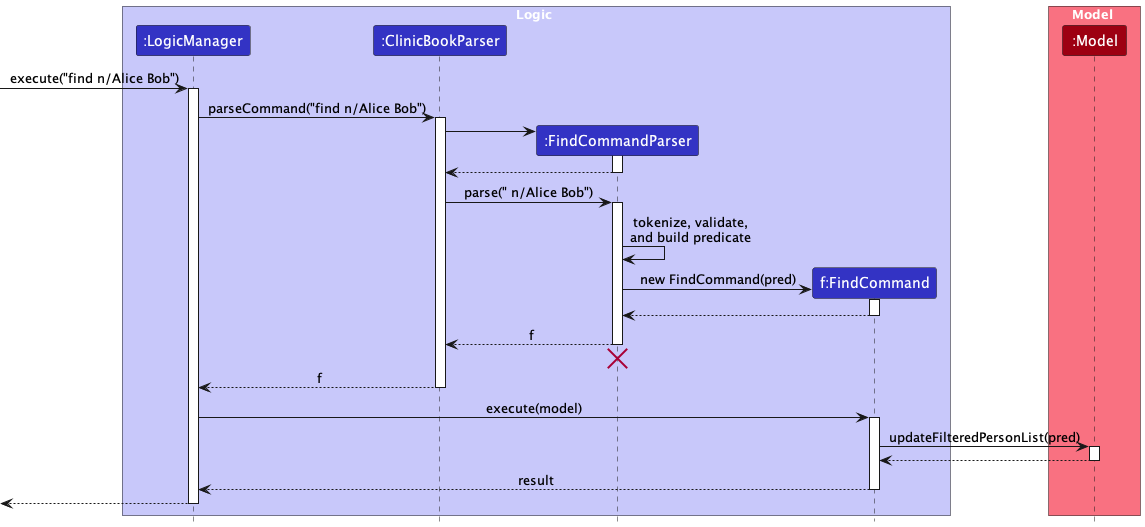

The diagram above was rendered by PlantUML. Its source (embedded in the PNG):
@startuml
!include style.puml
skinparam ArrowFontStyle plain

box Logic LOGIC_COLOR_T1
participant ":LogicManager" as LogicManager LOGIC_COLOR
participant ":ClinicBookParser" as ClinicBookParser LOGIC_COLOR
participant ":FindCommandParser" as FindCommandParser LOGIC_COLOR
participant "f:FindCommand" as FindCommand LOGIC_COLOR
end box

box Model MODEL_COLOR_T1
participant ":Model" as Model MODEL_COLOR
end box

[-> LogicManager : execute("find n/Alice Bob")
activate LogicManager

LogicManager -> ClinicBookParser : parseCommand("find n/Alice Bob")
activate ClinicBookParser

create FindCommandParser
ClinicBookParser -> FindCommandParser
activate FindCommandParser

FindCommandParser --> ClinicBookParser
deactivate FindCommandParser

ClinicBookParser -> FindCommandParser : parse(" n/Alice Bob")
activate FindCommandParser

FindCommandParser -> FindCommandParser : tokenize, validate,\nand build predicate

create FindCommand
FindCommandParser -> FindCommand : new FindCommand(pred)
activate FindCommand

FindCommand --> FindCommandParser :
deactivate FindCommand

FindCommandParser --> ClinicBookParser : f
deactivate FindCommandParser
'Hidden arrow to position the destroy marker below the end of the activation bar.
FindCommandParser -[hidden]-> ClinicBookParser
destroy FindCommandParser

ClinicBookParser --> LogicManager : f
deactivate ClinicBookParser

LogicManager -> FindCommand : execute(model)
activate FindCommand

FindCommand -> Model : updateFilteredPersonList(pred)
activate Model

Model --> FindCommand
deactivate Model

FindCommand --> LogicManager : result
deactivate FindCommand

[<-- LogicManager
deactivate LogicManager
@enduml